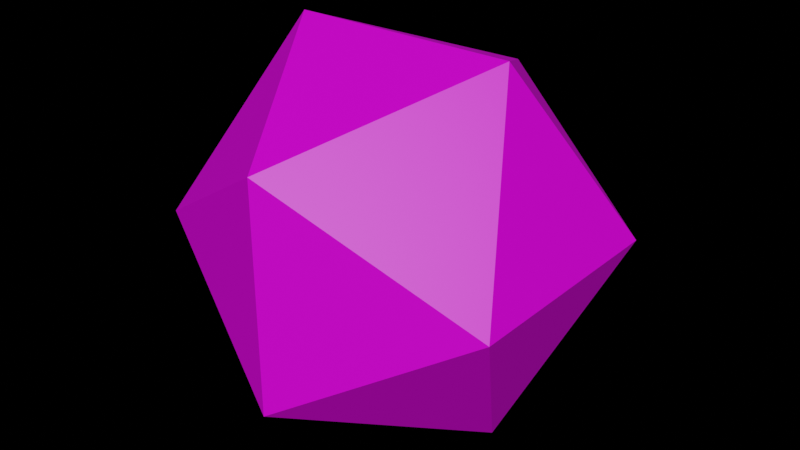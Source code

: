 # Source: icosahedron.blend  (saved by Blender 2.90.8; exported with 4.5.12 LTS)
import bpy
from mathutils import Matrix  # noqa: F401  (used for matrix-valued properties, if any)

bpy.ops.wm.read_factory_settings(use_empty=True)
scene = bpy.context.scene
scene.name = 'Scene'

# ---- collections
col_collection = bpy.data.collections.new('Collection'); scene.collection.children.link(col_collection)

# ---- images (referenced by path relative to the original .blend; pixels are not part of the script)
import os
ASSET_DIR = os.environ.get("B2B_ASSET_DIR", "")  # directory of the original .blend (textures are referenced by path, not embedded)
HERE = os.path.dirname(os.path.abspath(__file__))  # packed textures are extracted next to this script under _unpacked/

def load_image(name, relpath, width, height, colorspace="sRGB"):
    """Load a texture the original file referenced (path relative to the .blend, or extracted next to this script)."""
    p = next((c for c in (os.path.join(HERE, relpath), os.path.join(ASSET_DIR, relpath)) if relpath and os.path.exists(c)), "")
    if p:
        img = bpy.data.images.load(p, check_existing=True)
        img.name = name
    else:  # same state as the original file: an image datablock whose file is absent (Cycles renders it pink)
        img = bpy.data.images.new(name, width, height)
        img.source = "FILE"
        img.filepath = "//" + (relpath or name)
    img.colorspace_settings.name = colorspace
    return img
img_d6_texture_jpg = load_image('d6_Texture.jpg', 'd6_Texture.jpg', 1024, 1024, 'sRGB')
img_d4_texture_jpg = load_image('d4_Texture.jpg', 'd4_Texture.jpg', 1024, 1024, 'sRGB')
img_d8_texture_jpg = load_image('d8_Texture.jpg', 'd8_Texture.jpg', 1024, 1024, 'sRGB')
img_d12_texture_jpg = load_image('d12_Texture.jpg', 'd12_Texture.jpg', 1024, 1024, 'sRGB')
img_d20_texture_jpg = load_image('d20_Texture.jpg', 'd20_Texture.jpg', 1024, 1024, 'sRGB')
img_d10_texture_jpg = load_image('d10_Texture.jpg', 'd10_Texture.jpg', 1024, 1024, 'sRGB')

# ---- materials (node trees are filled in below, after node groups)
mat_blinn2sg = bpy.data.materials.new('blinn2SG')
mat_blinn2sg.use_transparent_shadow = False
mat_blinn3sg = bpy.data.materials.new('blinn3SG')
mat_blinn3sg.use_transparent_shadow = False
mat_blinn4sg = bpy.data.materials.new('blinn4SG')
mat_blinn4sg.use_transparent_shadow = False
mat_blinn5sg = bpy.data.materials.new('blinn5SG')
mat_blinn5sg.use_transparent_shadow = False
mat_blinn6sg = bpy.data.materials.new('blinn6SG')
mat_blinn6sg.use_transparent_shadow = False
mat_blinn7sg = bpy.data.materials.new('blinn7SG')
mat_blinn7sg.use_transparent_shadow = False

# ---- material node trees
mat_blinn2sg.use_nodes = True; mat_blinn2sg.node_tree.nodes.clear()
_N = mat_blinn2sg.node_tree.nodes; _L = mat_blinn2sg.node_tree.links
n0 = _N.new('ShaderNodeBsdfPrincipled'); n0.name = 'Principled BSDF'; n0.location = (10, 300)
n0.distribution = 'GGX'
n0.subsurface_method = 'BURLEY'
n0.inputs[3].default_value = 1.45
n0.inputs[27].default_value = (0.0, 0.0, 0.0, 1.0)
n0.inputs[28].default_value = 1.0
n1 = _N.new('ShaderNodeOutputMaterial'); n1.name = 'Material Output'; n1.location = (300, 300)
n2 = _N.new('ShaderNodeTexImage'); n2.name = 'Image Texture'; n2.location = (-280, 280)
n2.image = img_d6_texture_jpg
_L.new(n0.outputs[0], n1.inputs[0])
_L.new(n2.outputs[0], n0.inputs[0])
n1.is_active_output = True
mat_blinn3sg.use_nodes = True; mat_blinn3sg.node_tree.nodes.clear()
_N = mat_blinn3sg.node_tree.nodes; _L = mat_blinn3sg.node_tree.links
n0 = _N.new('ShaderNodeBsdfPrincipled'); n0.name = 'Principled BSDF'; n0.location = (10, 300)
n0.distribution = 'GGX'
n0.subsurface_method = 'BURLEY'
n0.inputs[3].default_value = 1.45
n0.inputs[27].default_value = (0.0, 0.0, 0.0, 1.0)
n0.inputs[28].default_value = 1.0
n1 = _N.new('ShaderNodeOutputMaterial'); n1.name = 'Material Output'; n1.location = (300, 300)
n2 = _N.new('ShaderNodeTexImage'); n2.name = 'Image Texture'; n2.location = (-280, 280)
n2.image = img_d4_texture_jpg
_L.new(n0.outputs[0], n1.inputs[0])
_L.new(n2.outputs[0], n0.inputs[0])
n1.is_active_output = True
mat_blinn4sg.use_nodes = True; mat_blinn4sg.node_tree.nodes.clear()
_N = mat_blinn4sg.node_tree.nodes; _L = mat_blinn4sg.node_tree.links
n0 = _N.new('ShaderNodeBsdfPrincipled'); n0.name = 'Principled BSDF'; n0.location = (10, 300)
n0.distribution = 'GGX'
n0.subsurface_method = 'BURLEY'
n0.inputs[3].default_value = 1.45
n0.inputs[27].default_value = (0.0, 0.0, 0.0, 1.0)
n0.inputs[28].default_value = 1.0
n1 = _N.new('ShaderNodeOutputMaterial'); n1.name = 'Material Output'; n1.location = (300, 300)
n2 = _N.new('ShaderNodeTexImage'); n2.name = 'Image Texture'; n2.location = (-280, 280)
n2.image = img_d8_texture_jpg
_L.new(n0.outputs[0], n1.inputs[0])
_L.new(n2.outputs[0], n0.inputs[0])
n1.is_active_output = True
mat_blinn5sg.use_nodes = True; mat_blinn5sg.node_tree.nodes.clear()
_N = mat_blinn5sg.node_tree.nodes; _L = mat_blinn5sg.node_tree.links
n0 = _N.new('ShaderNodeBsdfPrincipled'); n0.name = 'Principled BSDF'; n0.location = (10, 300)
n0.distribution = 'GGX'
n0.subsurface_method = 'BURLEY'
n0.inputs[3].default_value = 1.45
n0.inputs[27].default_value = (0.0, 0.0, 0.0, 1.0)
n0.inputs[28].default_value = 1.0
n1 = _N.new('ShaderNodeOutputMaterial'); n1.name = 'Material Output'; n1.location = (300, 300)
n2 = _N.new('ShaderNodeTexImage'); n2.name = 'Image Texture'; n2.location = (-280, 280)
n2.image = img_d12_texture_jpg
_L.new(n0.outputs[0], n1.inputs[0])
_L.new(n2.outputs[0], n0.inputs[0])
n1.is_active_output = True
mat_blinn6sg.use_nodes = True; mat_blinn6sg.node_tree.nodes.clear()
_N = mat_blinn6sg.node_tree.nodes; _L = mat_blinn6sg.node_tree.links
n0 = _N.new('ShaderNodeBsdfPrincipled'); n0.name = 'Principled BSDF'; n0.location = (10, 300)
n0.distribution = 'GGX'
n0.subsurface_method = 'BURLEY'
n0.inputs[3].default_value = 1.45
n0.inputs[27].default_value = (0.0, 0.0, 0.0, 1.0)
n0.inputs[28].default_value = 1.0
n1 = _N.new('ShaderNodeOutputMaterial'); n1.name = 'Material Output'; n1.location = (300, 300)
n2 = _N.new('ShaderNodeTexImage'); n2.name = 'Image Texture'; n2.location = (-280, 280)
n2.image = img_d20_texture_jpg
_L.new(n0.outputs[0], n1.inputs[0])
_L.new(n2.outputs[0], n0.inputs[0])
n1.is_active_output = True
mat_blinn7sg.use_nodes = True; mat_blinn7sg.node_tree.nodes.clear()
_N = mat_blinn7sg.node_tree.nodes; _L = mat_blinn7sg.node_tree.links
n0 = _N.new('ShaderNodeBsdfPrincipled'); n0.name = 'Principled BSDF'; n0.location = (10, 300)
n0.distribution = 'GGX'
n0.subsurface_method = 'BURLEY'
n0.inputs[3].default_value = 1.45
n0.inputs[27].default_value = (0.0, 0.0, 0.0, 1.0)
n0.inputs[28].default_value = 1.0
n1 = _N.new('ShaderNodeOutputMaterial'); n1.name = 'Material Output'; n1.location = (300, 300)
n2 = _N.new('ShaderNodeTexImage'); n2.name = 'Image Texture'; n2.location = (-280, 280)
n2.image = img_d10_texture_jpg
_L.new(n0.outputs[0], n1.inputs[0])
_L.new(n2.outputs[0], n0.inputs[0])
n1.is_active_output = True

# ---- world
world_world = bpy.data.worlds.new('World'); scene.world = world_world
world_world.use_nodes = True; world_world.node_tree.nodes.clear()
_N = world_world.node_tree.nodes; _L = world_world.node_tree.links
n0 = _N.new('ShaderNodeOutputWorld'); n0.name = 'World Output'; n0.location = (300, 300)
n1 = _N.new('ShaderNodeBackground'); n1.name = 'Background'; n1.location = (10, 300)
n1.inputs[0].default_value = (0.0, 0.0, 0.0, 1.0)
_L.new(n1.outputs[0], n0.inputs[0])
n0.is_active_output = True
world_world.color = (0.05088, 0.05088, 0.05088)
world_world.use_sun_shadow = False
world_world.sun_shadow_jitter_overblur = 0.0

# ---- meshes
me_dice_set = bpy.data.meshes.new('Dice Set')
me_dice_set.from_pydata([(1.577, 5.96e-07, 0.9745), (1.577, 5.96e-07, -0.9745), (0.9745, 1.577, 3.576e-07), (0.9745, -1.577, 3.576e-07), (-1.577, 5.96e-07, -0.9745), (-1.577, 5.96e-07, 0.9745), (-0.9745, 1.577, 3.576e-07), (-0.9745, -1.577, 3.576e-07), (5.96e-07, 0.9745, 1.577), (5.96e-07, 0.9745, -1.577), (5.96e-07, -0.9745, -1.577), (5.96e-07, -0.9745, 1.577)], [], [(0, 1, 2), (0, 3, 1), (4, 5, 6), (5, 4, 7), (2, 6, 8), (6, 2, 9), (10, 9, 1), (9, 10, 4), (3, 7, 10), (7, 3, 11), (8, 11, 0), (11, 8, 5), (2, 1, 9), (0, 2, 8), (4, 6, 9), (6, 5, 8), (1, 3, 10), (3, 0, 11), (4, 10, 7), (5, 7, 11)])
me_dice_set.polygons.foreach_set('material_index', [4, 4, 4, 4, 4, 4, 4, 4, 4, 4, 4, 4, 4, 4, 4, 4, 4, 4, 4, 4])
_uv = me_dice_set.uv_layers.new(name='UVMap')
_uv.uv.foreach_set('vector', [0.001992, 0.1894, 0.1179, 0.001833, 0.2195, 0.1942, 0.6311, 0.1894, 0.4136, 0.1942, 0.5152, 0.001833, 0.7534, 0.3459, 0.6375, 0.1584, 0.855, 0.1535, 0.998, 0.5064, 0.8821, 0.6939, 0.7805, 0.5016, 0.6807, 0.3499, 0.6807, 0.5703, 0.4931, 0.4601, 0.2995, 0.5703, 0.2995, 0.3499, 0.487, 0.4601, 0.2933, 0.3499, 0.2933, 0.5703, 0.1058, 0.4601, 0.001992, 0.7948, 0.001992, 0.5743, 0.1895, 0.6845, 0.3846, 0.5743, 0.3846, 0.7948, 0.1971, 0.6845, 0.7818, 0.9184, 0.7818, 0.6979, 0.9693, 0.8081, 0.392, 0.7948, 0.392, 0.5743, 0.5795, 0.6845, 0.7744, 0.6979, 0.7744, 0.9184, 0.5869, 0.8081, 0.2195, 0.1942, 0.1179, 0.001833, 0.3132, 0.04247, 0.001992, 0.1894, 0.2195, 0.1942, 0.1257, 0.3459, 0.7534, 0.3459, 0.855, 0.1535, 0.9488, 0.3052, 0.855, 0.1535, 0.6375, 0.1584, 0.7612, 0.001833, 0.5152, 0.001833, 0.4136, 0.1942, 0.3199, 0.04247, 0.4136, 0.1942, 0.6311, 0.1894, 0.5074, 0.3459, 0.8821, 0.6939, 0.6868, 0.6533, 0.7805, 0.5016, 0.998, 0.5064, 0.7805, 0.5016, 0.8743, 0.3499])
me_dice_set.materials.append(mat_blinn2sg)
me_dice_set.materials.append(mat_blinn3sg)
me_dice_set.materials.append(mat_blinn4sg)
me_dice_set.materials.append(mat_blinn5sg)
me_dice_set.materials.append(mat_blinn6sg)
me_dice_set.materials.append(mat_blinn7sg)
me_dice_set.use_remesh_fix_poles = True
me_dice_set.use_remesh_preserve_attributes = False
me_dice_set.use_mirror_vertex_groups = False
me_dice_set.update()
me_dice_set.normals_split_custom_set([tuple(v) for v in zip(*[iter([0.9342, 0.3568, 0.0, 0.9342, 0.3568, 0.0, 0.9342, 0.3568, 0.0, 0.9342, -0.3568, 0.0, 0.9342, -0.3568, 0.0, 0.9342, -0.3568, 0.0, -0.9342, 0.3568, 0.0, -0.9342, 0.3568, 0.0, -0.9342, 0.3568, 0.0, -0.9342, -0.3568, 0.0, -0.9342, -0.3568, 0.0, -0.9342, -0.3568, 0.0, 0.0, 0.9342, 0.3568, 0.0, 0.9342, 0.3568, 0.0, 0.9342, 0.3568, 0.0, 0.9342, -0.3568, 0.0, 0.9342, -0.3568, 0.0, 0.9342, -0.3568, 0.3568, 0.0, -0.9342, 0.3568, 0.0, -0.9342, 0.3568, 0.0, -0.9342, -0.3568, 0.0, -0.9342, -0.3568, 0.0, -0.9342, -0.3568, 0.0, -0.9342, 0.0, -0.9342, -0.3568, 0.0, -0.9342, -0.3568, 0.0, -0.9342, -0.3568, 0.0, -0.9342, 0.3568, 0.0, -0.9342, 0.3568, 0.0, -0.9342, 0.3568, 0.3568, 0.0, 0.9342, 0.3568, 0.0, 0.9342, 0.3568, 0.0, 0.9342, -0.3568, 0.0, 0.9342, -0.3568, 0.0, 0.9342, -0.3568, 0.0, 0.9342, 0.5774, 0.5774, -0.5773, 0.5774, 0.5774, -0.5773, 0.5774, 0.5774, -0.5773, 0.5774, 0.5774, 0.5774, 0.5774, 0.5774, 0.5774, 0.5774, 0.5774, 0.5774, -0.5774, 0.5774, -0.5774, -0.5774, 0.5774, -0.5774, -0.5774, 0.5774, -0.5774, -0.5774, 0.5774, 0.5774, -0.5774, 0.5774, 0.5774, -0.5774, 0.5774, 0.5774, 0.5774, -0.5774, -0.5774, 0.5774, -0.5774, -0.5774, 0.5774, -0.5774, -0.5774, 0.5774, -0.5773, 0.5774, 0.5774, -0.5773, 0.5774, 0.5774, -0.5773, 0.5774, -0.5774, -0.5774, -0.5774, -0.5774, -0.5774, -0.5774, -0.5774, -0.5774, -0.5774, -0.5774, -0.5773, 0.5774, -0.5774, -0.5773, 0.5774, -0.5774, -0.5773, 0.5774])] * 3)])

# ---- objects
ob_dice_set = bpy.data.objects.new('Dice Set', me_dice_set)

# ---- transforms, parenting, visibility, modifiers, constraints
ob_dice_set.location = (0.0, 0.0, 0.0)
ob_dice_set.rotation_euler = (1.571, -0.0, 0.0)
ob_dice_set.lineart.crease_threshold = 0.0

# ---- collection membership
col_collection.objects.link(ob_dice_set)

# ---- scene / render settings (as saved in the file)
scene.frame_start = 1; scene.frame_end = 250; scene.frame_set(1)
scene.render.engine = 'BLENDER_EEVEE_NEXT'
scene.cycles.use_denoising = False
scene.cycles.samples = 128
scene.cycles.sampling_pattern = 'TABULATED_SOBOL'
scene.cycles.use_adaptive_sampling = False
scene.cycles.use_light_tree = False
scene.view_settings.view_transform = 'Filmic'
bpy.context.view_layer.update()

# ---- added for rendering (the .blend has no active camera and no usable light): camera, sun
cam_auto = bpy.data.cameras.new('AutoCamera')
cam_auto.lens = 50.0
cam_auto.sensor_width = 36.0
cam_auto.clip_end = 1000.0
ob_auto_camera = bpy.data.objects.new('AutoCamera', cam_auto)
scene.collection.objects.link(ob_auto_camera)
ob_auto_camera.location = (5.05354, -6.06424, 4.04283)
ob_auto_camera.rotation_euler = (1.09748, -7.21219e-08, 0.694738)
scene.camera = ob_auto_camera
light_auto_sun = bpy.data.lights.new('AutoSun', 'SUN')
light_auto_sun.energy = 3.0
light_auto_sun.angle = 0.0523599
ob_auto_sun = bpy.data.objects.new('AutoSun', light_auto_sun)
scene.collection.objects.link(ob_auto_sun)
ob_auto_sun.rotation_euler = (0.872665, 0.174533, 0.523599)
bpy.context.view_layer.update()

